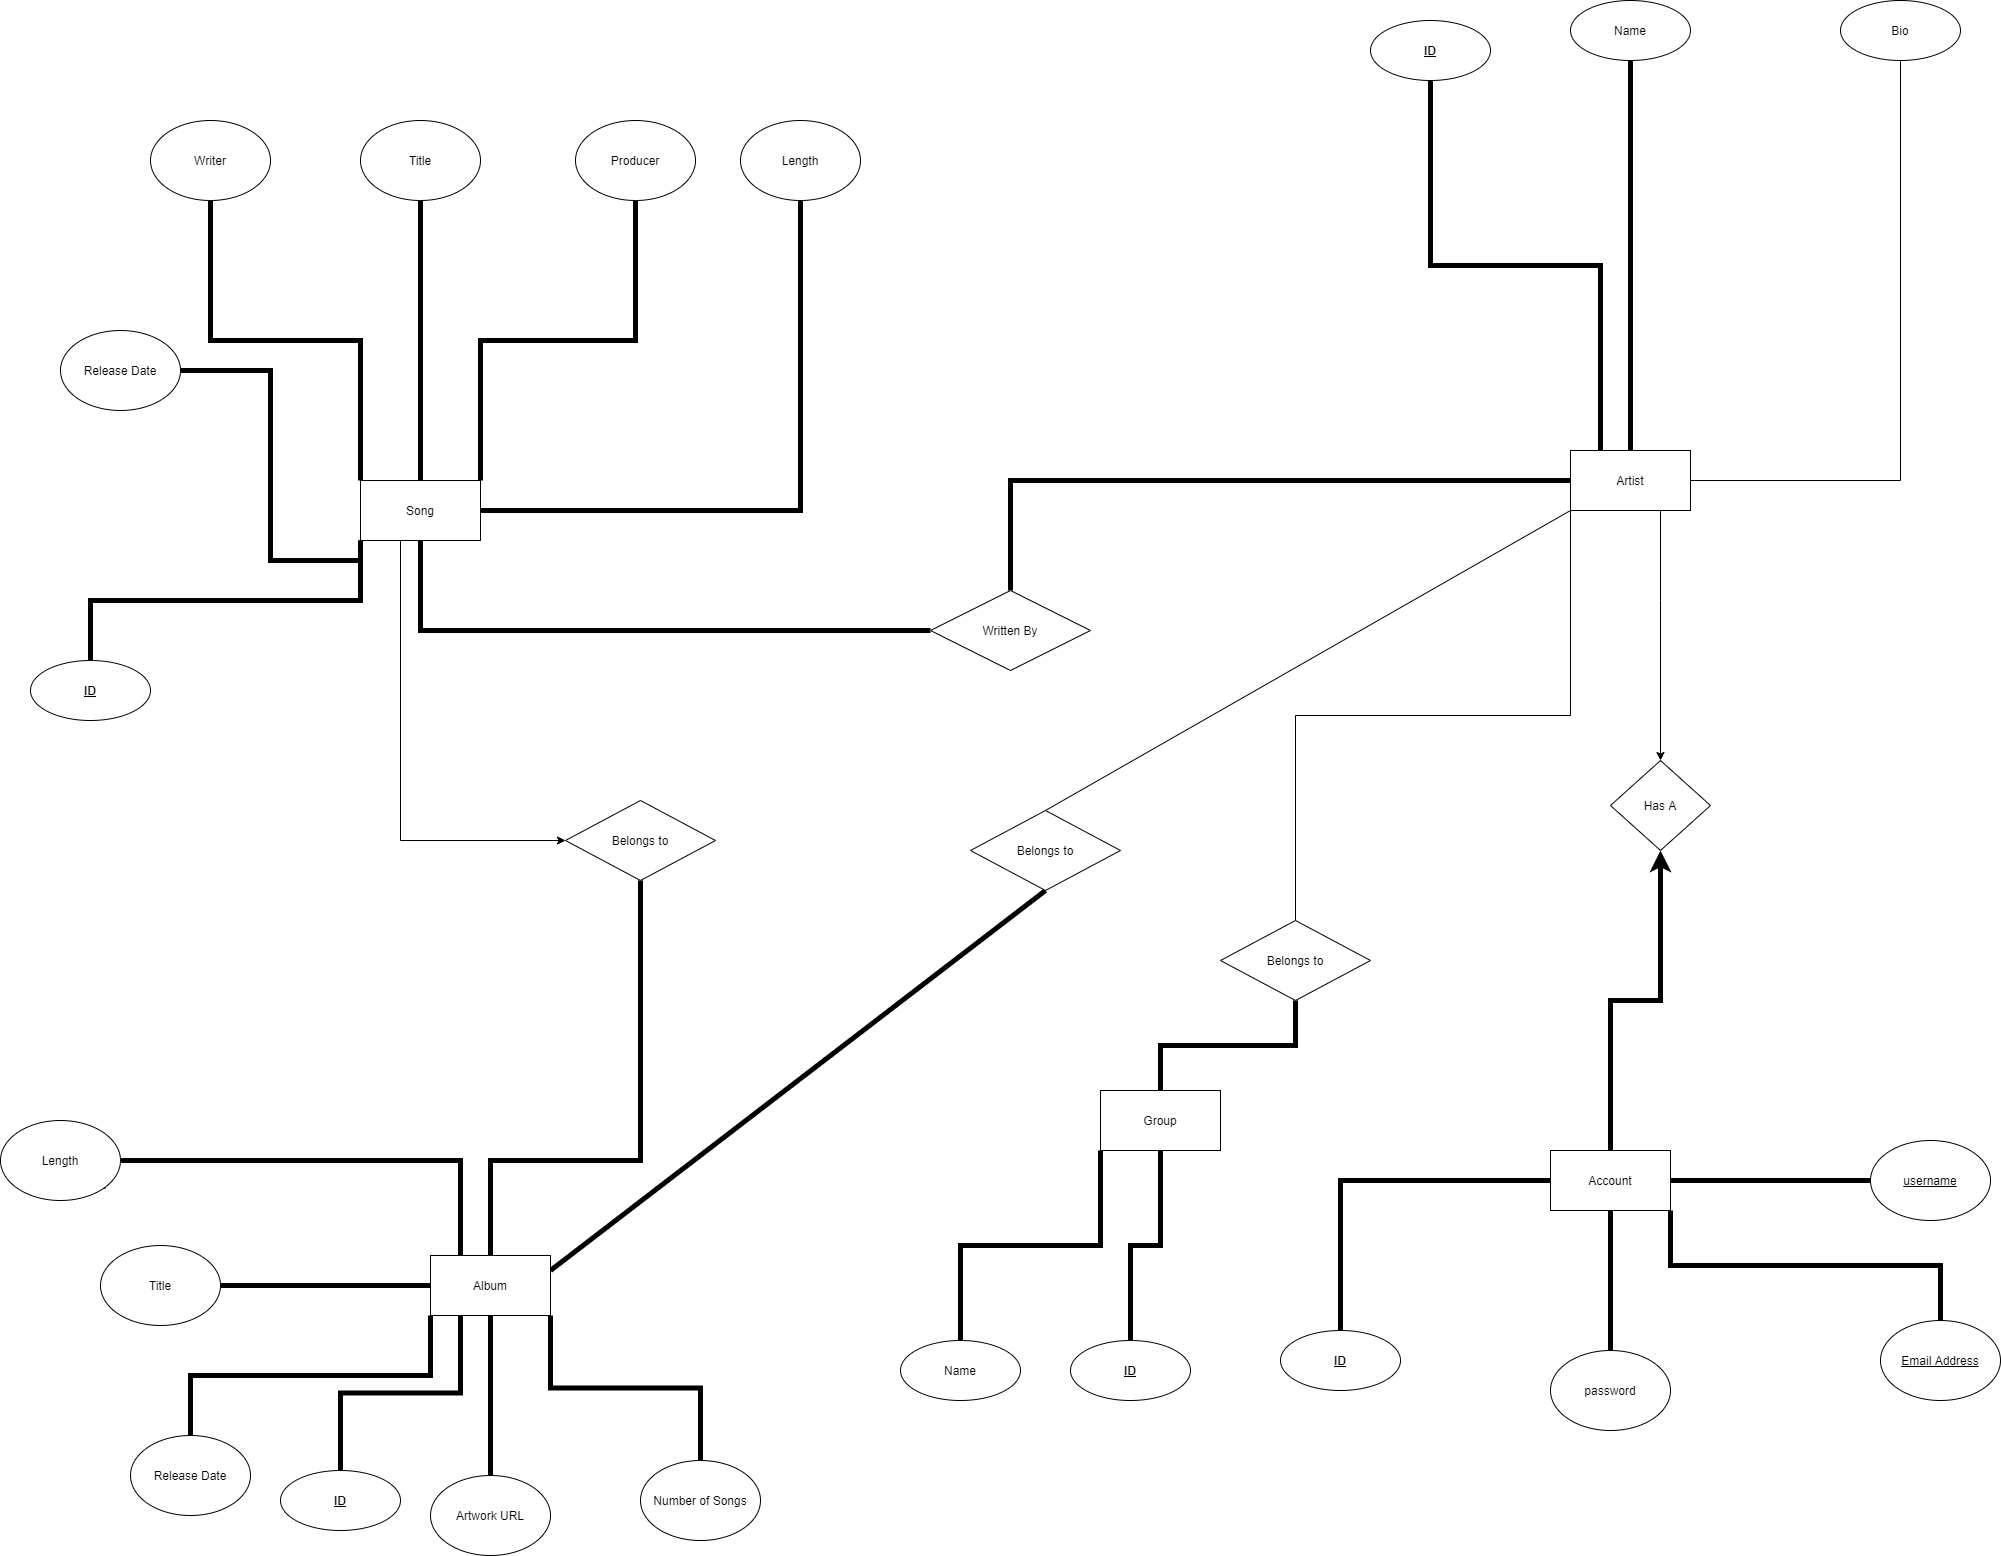

The diagram above was exported from draw.io. Its source (the exported page's mxGraphModel, read from the mxfile embedded in the PNG):
<mxGraphModel dx="430" dy="1336" grid="1" gridSize="10" guides="1" tooltips="1" connect="1" arrows="1" fold="1" page="1" pageScale="1" pageWidth="1100" pageHeight="850" math="0" shadow="0">
  <root>
    <mxCell id="0" />
    <mxCell id="1" parent="0" />
    <mxCell id="39" value="" style="edgeStyle=orthogonalEdgeStyle;rounded=0;orthogonalLoop=1;jettySize=auto;html=1;endArrow=none;endFill=0;strokeWidth=5;" parent="1" source="42" target="50" edge="1">
      <mxGeometry relative="1" as="geometry" />
    </mxCell>
    <mxCell id="40" value="" style="edgeStyle=orthogonalEdgeStyle;rounded=0;orthogonalLoop=1;jettySize=auto;html=1;endArrow=none;endFill=0;strokeWidth=5;" parent="1" source="42" target="51" edge="1">
      <mxGeometry relative="1" as="geometry" />
    </mxCell>
    <mxCell id="41" value="" style="edgeStyle=orthogonalEdgeStyle;rounded=0;orthogonalLoop=1;jettySize=auto;html=1;endArrow=none;endFill=0;strokeWidth=5;" parent="1" source="42" target="55" edge="1">
      <mxGeometry relative="1" as="geometry">
        <Array as="points">
          <mxPoint x="490" y="-170" />
        </Array>
      </mxGeometry>
    </mxCell>
    <mxCell id="72" style="edgeStyle=orthogonalEdgeStyle;rounded=0;orthogonalLoop=1;jettySize=auto;html=1;exitX=0;exitY=1;exitDx=0;exitDy=0;entryX=1;entryY=0.5;entryDx=0;entryDy=0;endArrow=none;endFill=0;strokeWidth=5;" parent="1" source="42" target="71" edge="1">
      <mxGeometry relative="1" as="geometry" />
    </mxCell>
    <mxCell id="77" style="edgeStyle=orthogonalEdgeStyle;rounded=0;orthogonalLoop=1;jettySize=auto;html=1;exitX=1;exitY=0;exitDx=0;exitDy=0;endArrow=none;endFill=0;strokeWidth=5;" parent="1" source="42" target="74" edge="1">
      <mxGeometry relative="1" as="geometry" />
    </mxCell>
    <mxCell id="79" style="edgeStyle=orthogonalEdgeStyle;rounded=0;orthogonalLoop=1;jettySize=auto;html=1;exitX=0;exitY=0;exitDx=0;exitDy=0;endArrow=none;endFill=0;strokeWidth=5;" parent="1" source="42" target="78" edge="1">
      <mxGeometry relative="1" as="geometry" />
    </mxCell>
    <mxCell id="88" style="edgeStyle=orthogonalEdgeStyle;rounded=0;orthogonalLoop=1;jettySize=auto;html=1;exitX=0;exitY=1;exitDx=0;exitDy=0;endArrow=none;endFill=0;strokeWidth=5;" parent="1" source="42" target="87" edge="1">
      <mxGeometry relative="1" as="geometry" />
    </mxCell>
    <mxCell id="42" value="Song" style="rounded=0;whiteSpace=wrap;html=1;" parent="1" vertex="1">
      <mxGeometry x="430" y="-320" width="120" height="60" as="geometry" />
    </mxCell>
    <mxCell id="43" value="" style="edgeStyle=orthogonalEdgeStyle;rounded=0;orthogonalLoop=1;jettySize=auto;html=1;endArrow=none;endFill=0;strokeWidth=5;" parent="1" source="47" target="53" edge="1">
      <mxGeometry relative="1" as="geometry" />
    </mxCell>
    <mxCell id="44" value="" style="edgeStyle=orthogonalEdgeStyle;rounded=0;orthogonalLoop=1;jettySize=auto;html=1;endArrow=none;endFill=0;strokeWidth=5;" parent="1" source="47" target="49" edge="1">
      <mxGeometry relative="1" as="geometry">
        <Array as="points">
          <mxPoint x="560" y="360" />
          <mxPoint x="710" y="360" />
        </Array>
      </mxGeometry>
    </mxCell>
    <mxCell id="45" value="" style="edgeStyle=orthogonalEdgeStyle;rounded=0;orthogonalLoop=1;jettySize=auto;html=1;endArrow=none;endFill=0;strokeWidth=5;" parent="1" source="47" target="52" edge="1">
      <mxGeometry relative="1" as="geometry" />
    </mxCell>
    <mxCell id="46" style="edgeStyle=none;orthogonalLoop=1;jettySize=auto;html=1;exitX=1;exitY=0.25;exitDx=0;exitDy=0;entryX=0.5;entryY=1;entryDx=0;entryDy=0;startArrow=none;startFill=0;endArrow=none;endFill=0;strokeWidth=5;" parent="1" source="47" target="70" edge="1">
      <mxGeometry relative="1" as="geometry" />
    </mxCell>
    <mxCell id="86" style="edgeStyle=orthogonalEdgeStyle;rounded=0;orthogonalLoop=1;jettySize=auto;html=1;exitX=0;exitY=1;exitDx=0;exitDy=0;endArrow=none;endFill=0;strokeWidth=5;" parent="1" source="47" target="85" edge="1">
      <mxGeometry relative="1" as="geometry" />
    </mxCell>
    <mxCell id="103" style="edgeStyle=orthogonalEdgeStyle;rounded=0;orthogonalLoop=1;jettySize=auto;html=1;exitX=1;exitY=1;exitDx=0;exitDy=0;endArrow=none;endFill=0;strokeWidth=5;" parent="1" source="47" target="102" edge="1">
      <mxGeometry relative="1" as="geometry" />
    </mxCell>
    <mxCell id="105" style="edgeStyle=orthogonalEdgeStyle;rounded=0;orthogonalLoop=1;jettySize=auto;html=1;exitX=0.25;exitY=1;exitDx=0;exitDy=0;endArrow=none;endFill=0;strokeWidth=5;" parent="1" source="47" edge="1">
      <mxGeometry relative="1" as="geometry">
        <mxPoint x="410" y="670" as="targetPoint" />
      </mxGeometry>
    </mxCell>
    <mxCell id="47" value="Album" style="rounded=0;whiteSpace=wrap;html=1;" parent="1" vertex="1">
      <mxGeometry x="500" y="455" width="120" height="60" as="geometry" />
    </mxCell>
    <mxCell id="48" value="" style="edgeStyle=orthogonalEdgeStyle;rounded=0;orthogonalLoop=1;jettySize=auto;html=1;endArrow=none;endFill=0;startArrow=classic;startFill=1;" parent="1" source="49" target="42" edge="1">
      <mxGeometry relative="1" as="geometry">
        <Array as="points">
          <mxPoint x="470" y="40" />
        </Array>
      </mxGeometry>
    </mxCell>
    <mxCell id="49" value="Belongs to" style="rhombus;whiteSpace=wrap;html=1;" parent="1" vertex="1">
      <mxGeometry x="635" width="150" height="80" as="geometry" />
    </mxCell>
    <mxCell id="50" value="Length" style="ellipse;whiteSpace=wrap;html=1;" parent="1" vertex="1">
      <mxGeometry x="810" y="-680" width="120" height="80" as="geometry" />
    </mxCell>
    <mxCell id="51" value="Title" style="ellipse;whiteSpace=wrap;html=1;" parent="1" vertex="1">
      <mxGeometry x="430" y="-680" width="120" height="80" as="geometry" />
    </mxCell>
    <mxCell id="52" value="Title" style="ellipse;whiteSpace=wrap;html=1;" parent="1" vertex="1">
      <mxGeometry x="170" y="445" width="120" height="80" as="geometry" />
    </mxCell>
    <mxCell id="53" value="Artwork URL" style="ellipse;whiteSpace=wrap;html=1;" parent="1" vertex="1">
      <mxGeometry x="500" y="675" width="120" height="80" as="geometry" />
    </mxCell>
    <mxCell id="54" value="" style="edgeStyle=orthogonalEdgeStyle;rounded=0;orthogonalLoop=1;jettySize=auto;html=1;endArrow=none;endFill=0;strokeWidth=5;" parent="1" source="55" target="59" edge="1">
      <mxGeometry relative="1" as="geometry">
        <Array as="points">
          <mxPoint x="1080" y="-320" />
        </Array>
      </mxGeometry>
    </mxCell>
    <mxCell id="55" value="Written By" style="rhombus;whiteSpace=wrap;html=1;rounded=0;" parent="1" vertex="1">
      <mxGeometry x="1000" y="-210" width="160" height="80" as="geometry" />
    </mxCell>
    <mxCell id="56" value="" style="edgeStyle=orthogonalEdgeStyle;rounded=0;orthogonalLoop=1;jettySize=auto;html=1;endArrow=none;endFill=0;strokeWidth=5;" parent="1" source="59" target="60" edge="1">
      <mxGeometry relative="1" as="geometry" />
    </mxCell>
    <mxCell id="57" value="" style="edgeStyle=orthogonalEdgeStyle;rounded=0;orthogonalLoop=1;jettySize=auto;html=1;endArrow=none;endFill=0;strokeWidth=1;" parent="1" source="59" target="61" edge="1">
      <mxGeometry relative="1" as="geometry">
        <Array as="points">
          <mxPoint x="1970" y="-320" />
        </Array>
      </mxGeometry>
    </mxCell>
    <mxCell id="58" style="edgeStyle=none;orthogonalLoop=1;jettySize=auto;html=1;exitX=0;exitY=1;exitDx=0;exitDy=0;entryX=0.5;entryY=0;entryDx=0;entryDy=0;startArrow=none;startFill=0;endArrow=none;endFill=0;strokeWidth=1;" parent="1" source="59" target="70" edge="1">
      <mxGeometry relative="1" as="geometry" />
    </mxCell>
    <mxCell id="84" value="" style="edgeStyle=orthogonalEdgeStyle;rounded=0;orthogonalLoop=1;jettySize=auto;html=1;endArrow=classic;endFill=1;strokeWidth=1;" parent="1" source="59" target="69" edge="1">
      <mxGeometry relative="1" as="geometry">
        <Array as="points">
          <mxPoint x="1730" y="-200" />
          <mxPoint x="1730" y="-200" />
        </Array>
      </mxGeometry>
    </mxCell>
    <mxCell id="98" style="edgeStyle=orthogonalEdgeStyle;rounded=0;orthogonalLoop=1;jettySize=auto;html=1;exitX=0;exitY=1;exitDx=0;exitDy=0;endArrow=none;endFill=0;strokeWidth=1;" parent="1" source="59" target="97" edge="1">
      <mxGeometry relative="1" as="geometry" />
    </mxCell>
    <mxCell id="109" style="edgeStyle=orthogonalEdgeStyle;rounded=0;orthogonalLoop=1;jettySize=auto;html=1;exitX=0.25;exitY=0;exitDx=0;exitDy=0;entryX=0.5;entryY=1;entryDx=0;entryDy=0;endArrow=none;endFill=0;strokeWidth=5;" parent="1" source="59" target="108" edge="1">
      <mxGeometry relative="1" as="geometry" />
    </mxCell>
    <mxCell id="59" value="Artist" style="rounded=0;whiteSpace=wrap;html=1;" parent="1" vertex="1">
      <mxGeometry x="1640" y="-350" width="120" height="60" as="geometry" />
    </mxCell>
    <mxCell id="60" value="Name" style="ellipse;whiteSpace=wrap;html=1;rounded=0;" parent="1" vertex="1">
      <mxGeometry x="1640" y="-800" width="120" height="60" as="geometry" />
    </mxCell>
    <mxCell id="61" value="Bio" style="ellipse;whiteSpace=wrap;html=1;rounded=0;" parent="1" vertex="1">
      <mxGeometry x="1910" y="-800" width="120" height="60" as="geometry" />
    </mxCell>
    <mxCell id="62" value="" style="edgeStyle=orthogonalEdgeStyle;rounded=0;orthogonalLoop=1;jettySize=auto;html=1;startArrow=none;startFill=0;endArrow=none;endFill=0;strokeWidth=5;" parent="1" source="65" target="67" edge="1">
      <mxGeometry relative="1" as="geometry" />
    </mxCell>
    <mxCell id="63" value="" style="edgeStyle=orthogonalEdgeStyle;rounded=0;orthogonalLoop=1;jettySize=auto;html=1;startArrow=none;startFill=0;endArrow=none;endFill=0;strokeWidth=5;" parent="1" source="65" target="66" edge="1">
      <mxGeometry relative="1" as="geometry" />
    </mxCell>
    <mxCell id="64" value="" style="edgeStyle=orthogonalEdgeStyle;rounded=0;orthogonalLoop=1;jettySize=auto;html=1;startArrow=none;startFill=0;endArrow=classic;endFill=1;strokeWidth=5;" parent="1" source="65" target="69" edge="1">
      <mxGeometry relative="1" as="geometry" />
    </mxCell>
    <mxCell id="81" value="" style="edgeStyle=orthogonalEdgeStyle;rounded=0;orthogonalLoop=1;jettySize=auto;html=1;endArrow=none;endFill=0;strokeWidth=5;endSize=5;" parent="1" source="65" target="80" edge="1">
      <mxGeometry relative="1" as="geometry" />
    </mxCell>
    <mxCell id="83" style="edgeStyle=orthogonalEdgeStyle;rounded=0;orthogonalLoop=1;jettySize=auto;html=1;exitX=1;exitY=1;exitDx=0;exitDy=0;endArrow=none;endFill=0;strokeWidth=5;endSize=5;" parent="1" source="65" target="82" edge="1">
      <mxGeometry relative="1" as="geometry" />
    </mxCell>
    <mxCell id="65" value="Account" style="rounded=0;whiteSpace=wrap;html=1;" parent="1" vertex="1">
      <mxGeometry x="1620" y="350" width="120" height="60" as="geometry" />
    </mxCell>
    <mxCell id="66" value="&lt;u&gt;username&lt;/u&gt;" style="ellipse;whiteSpace=wrap;html=1;" parent="1" vertex="1">
      <mxGeometry x="1940" y="340" width="120" height="80" as="geometry" />
    </mxCell>
    <mxCell id="67" value="password" style="ellipse;whiteSpace=wrap;html=1;" parent="1" vertex="1">
      <mxGeometry x="1620" y="550" width="120" height="80" as="geometry" />
    </mxCell>
    <mxCell id="69" value="Has A" style="rhombus;whiteSpace=wrap;html=1;rounded=0;" parent="1" vertex="1">
      <mxGeometry x="1680" y="-40" width="100" height="90" as="geometry" />
    </mxCell>
    <mxCell id="70" value="Belongs to" style="rhombus;whiteSpace=wrap;html=1;" parent="1" vertex="1">
      <mxGeometry x="1040" y="10" width="150" height="80" as="geometry" />
    </mxCell>
    <mxCell id="71" value="Release Date" style="ellipse;whiteSpace=wrap;html=1;" parent="1" vertex="1">
      <mxGeometry x="130" y="-470" width="120" height="80" as="geometry" />
    </mxCell>
    <mxCell id="74" value="Producer" style="ellipse;whiteSpace=wrap;html=1;" parent="1" vertex="1">
      <mxGeometry x="645" y="-680" width="120" height="80" as="geometry" />
    </mxCell>
    <mxCell id="78" value="Writer" style="ellipse;whiteSpace=wrap;html=1;" parent="1" vertex="1">
      <mxGeometry x="220" y="-680" width="120" height="80" as="geometry" />
    </mxCell>
    <mxCell id="80" value="&lt;b&gt;&lt;u&gt;ID&lt;/u&gt;&lt;/b&gt;" style="ellipse;whiteSpace=wrap;html=1;rounded=0;" parent="1" vertex="1">
      <mxGeometry x="1350" y="530" width="120" height="60" as="geometry" />
    </mxCell>
    <mxCell id="82" value="&lt;u&gt;Email Address&lt;/u&gt;" style="ellipse;whiteSpace=wrap;html=1;" parent="1" vertex="1">
      <mxGeometry x="1950" y="520" width="120" height="80" as="geometry" />
    </mxCell>
    <mxCell id="85" value="Release Date" style="ellipse;whiteSpace=wrap;html=1;" parent="1" vertex="1">
      <mxGeometry x="200" y="635" width="120" height="80" as="geometry" />
    </mxCell>
    <mxCell id="87" value="&lt;b&gt;&lt;u&gt;ID&lt;/u&gt;&lt;/b&gt;" style="ellipse;whiteSpace=wrap;html=1;rounded=0;" parent="1" vertex="1">
      <mxGeometry x="100" y="-140" width="120" height="60" as="geometry" />
    </mxCell>
    <mxCell id="96" style="edgeStyle=orthogonalEdgeStyle;rounded=0;orthogonalLoop=1;jettySize=auto;html=1;exitX=0;exitY=1;exitDx=0;exitDy=0;entryX=0.5;entryY=0;entryDx=0;entryDy=0;endArrow=none;endFill=0;strokeWidth=5;" parent="1" source="92" target="95" edge="1">
      <mxGeometry relative="1" as="geometry" />
    </mxCell>
    <mxCell id="107" style="edgeStyle=orthogonalEdgeStyle;rounded=0;orthogonalLoop=1;jettySize=auto;html=1;exitX=0.5;exitY=1;exitDx=0;exitDy=0;entryX=0.5;entryY=0;entryDx=0;entryDy=0;endArrow=none;endFill=0;strokeWidth=5;" parent="1" source="92" target="106" edge="1">
      <mxGeometry relative="1" as="geometry" />
    </mxCell>
    <mxCell id="92" value="Group" style="rounded=0;whiteSpace=wrap;html=1;" parent="1" vertex="1">
      <mxGeometry x="1170" y="290" width="120" height="60" as="geometry" />
    </mxCell>
    <mxCell id="95" value="Name" style="ellipse;whiteSpace=wrap;html=1;rounded=0;" parent="1" vertex="1">
      <mxGeometry x="970" y="540" width="120" height="60" as="geometry" />
    </mxCell>
    <mxCell id="99" style="edgeStyle=orthogonalEdgeStyle;rounded=0;orthogonalLoop=1;jettySize=auto;html=1;exitX=0.5;exitY=1;exitDx=0;exitDy=0;entryX=0.5;entryY=0;entryDx=0;entryDy=0;endArrow=none;endFill=0;strokeWidth=5;" parent="1" source="97" target="92" edge="1">
      <mxGeometry relative="1" as="geometry" />
    </mxCell>
    <mxCell id="97" value="Belongs to" style="rhombus;whiteSpace=wrap;html=1;" parent="1" vertex="1">
      <mxGeometry x="1290" y="120" width="150" height="80" as="geometry" />
    </mxCell>
    <mxCell id="101" style="edgeStyle=orthogonalEdgeStyle;rounded=0;orthogonalLoop=1;jettySize=auto;html=1;exitX=1;exitY=1;exitDx=0;exitDy=0;entryX=0.25;entryY=0;entryDx=0;entryDy=0;endArrow=none;endFill=0;strokeWidth=5;" parent="1" source="100" target="47" edge="1">
      <mxGeometry relative="1" as="geometry">
        <Array as="points">
          <mxPoint x="172" y="360" />
          <mxPoint x="530" y="360" />
        </Array>
      </mxGeometry>
    </mxCell>
    <mxCell id="100" value="Length" style="ellipse;whiteSpace=wrap;html=1;" parent="1" vertex="1">
      <mxGeometry x="70" y="320" width="120" height="80" as="geometry" />
    </mxCell>
    <mxCell id="102" value="Number of Songs" style="ellipse;whiteSpace=wrap;html=1;" parent="1" vertex="1">
      <mxGeometry x="710" y="660" width="120" height="80" as="geometry" />
    </mxCell>
    <mxCell id="104" value="&lt;b&gt;&lt;u&gt;ID&lt;/u&gt;&lt;/b&gt;" style="ellipse;whiteSpace=wrap;html=1;rounded=0;" parent="1" vertex="1">
      <mxGeometry x="350" y="670" width="120" height="60" as="geometry" />
    </mxCell>
    <mxCell id="106" value="&lt;b&gt;&lt;u&gt;ID&lt;/u&gt;&lt;/b&gt;" style="ellipse;whiteSpace=wrap;html=1;rounded=0;" parent="1" vertex="1">
      <mxGeometry x="1140" y="540" width="120" height="60" as="geometry" />
    </mxCell>
    <mxCell id="108" value="&lt;b&gt;&lt;u&gt;ID&lt;/u&gt;&lt;/b&gt;" style="ellipse;whiteSpace=wrap;html=1;rounded=0;" parent="1" vertex="1">
      <mxGeometry x="1440" y="-780" width="120" height="60" as="geometry" />
    </mxCell>
  </root>
</mxGraphModel>